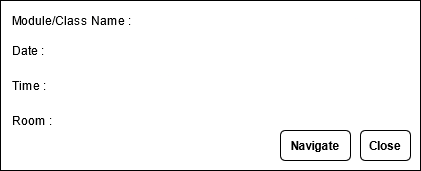

The diagram above was exported from draw.io. Its source (the exported page's mxGraphModel, read from the mxfile embedded in the PNG):
<mxGraphModel dx="1422" dy="752" grid="1" gridSize="10" guides="1" tooltips="1" connect="1" arrows="1" fold="1" page="1" pageScale="1" pageWidth="827" pageHeight="1169" math="0" shadow="0">
  <root>
    <mxCell id="0" />
    <mxCell id="1" parent="0" />
    <mxCell id="BGjw4jlL5rSYb465dHe3-1" value="" style="rounded=0;whiteSpace=wrap;html=1;" vertex="1" parent="1">
      <mxGeometry x="170" y="140" width="420" height="170" as="geometry" />
    </mxCell>
    <mxCell id="BGjw4jlL5rSYb465dHe3-2" value="Module/Class Name :" style="text;html=1;strokeColor=none;fillColor=none;align=left;verticalAlign=middle;whiteSpace=wrap;rounded=0;" vertex="1" parent="1">
      <mxGeometry x="180" y="150" width="150" height="20" as="geometry" />
    </mxCell>
    <mxCell id="BGjw4jlL5rSYb465dHe3-3" value="Time :" style="text;html=1;strokeColor=none;fillColor=none;align=left;verticalAlign=middle;whiteSpace=wrap;rounded=0;" vertex="1" parent="1">
      <mxGeometry x="180" y="215" width="40" height="20" as="geometry" />
    </mxCell>
    <mxCell id="BGjw4jlL5rSYb465dHe3-4" value="Date :" style="text;html=1;strokeColor=none;fillColor=none;align=left;verticalAlign=middle;whiteSpace=wrap;rounded=0;" vertex="1" parent="1">
      <mxGeometry x="180" y="180" width="40" height="20" as="geometry" />
    </mxCell>
    <mxCell id="BGjw4jlL5rSYb465dHe3-5" value="Room :" style="text;html=1;strokeColor=none;fillColor=none;align=left;verticalAlign=middle;whiteSpace=wrap;rounded=0;" vertex="1" parent="1">
      <mxGeometry x="180" y="250" width="50" height="20" as="geometry" />
    </mxCell>
    <mxCell id="BGjw4jlL5rSYb465dHe3-6" value="Close" style="rounded=1;whiteSpace=wrap;html=1;align=center;fontStyle=1" vertex="1" parent="1">
      <mxGeometry x="530" y="270" width="50" height="30" as="geometry" />
    </mxCell>
    <mxCell id="BGjw4jlL5rSYb465dHe3-7" value="Navigate" style="rounded=1;whiteSpace=wrap;html=1;align=center;fontStyle=1" vertex="1" parent="1">
      <mxGeometry x="450" y="270" width="70" height="30" as="geometry" />
    </mxCell>
  </root>
</mxGraphModel>